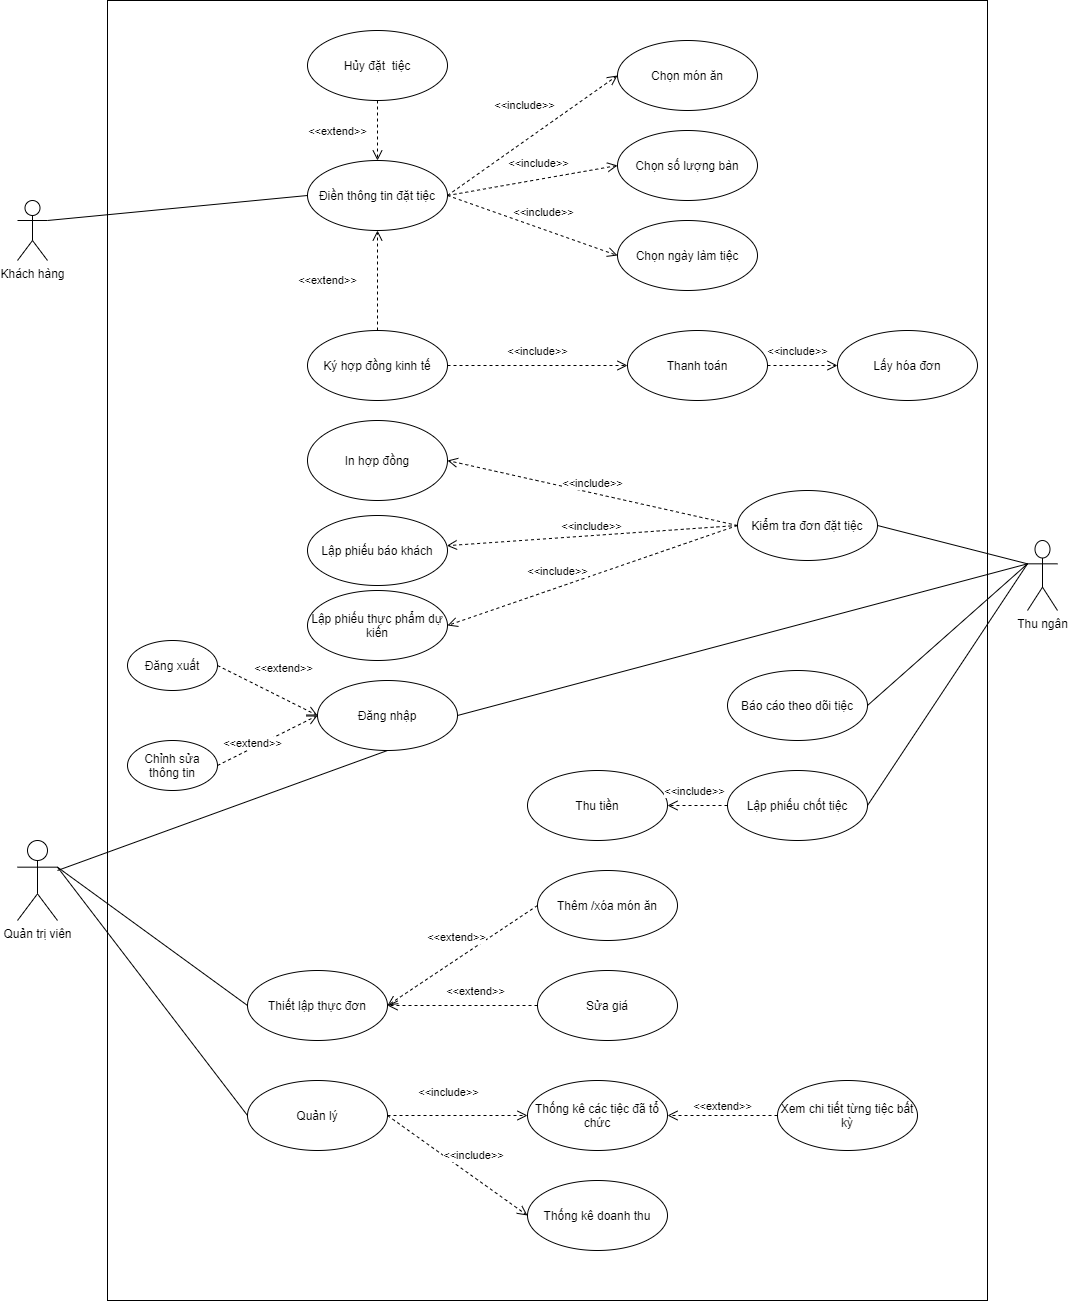

The diagram above was exported from draw.io. Its source (the exported page's mxGraphModel, read from the mxfile embedded in the PNG):
<mxGraphModel dx="1422" dy="728" grid="1" gridSize="10" guides="1" tooltips="1" connect="1" arrows="1" fold="1" page="1" pageScale="1" pageWidth="1169" pageHeight="826" math="0" shadow="0">
  <root>
    <mxCell id="0" />
    <mxCell id="1" parent="0" />
    <mxCell id="rbpAPGuWG7FMursZSVv3-58" value="" style="html=1;" parent="1" vertex="1">
      <mxGeometry x="170" y="290" width="880" height="1300" as="geometry" />
    </mxCell>
    <mxCell id="rbpAPGuWG7FMursZSVv3-59" value="Điền thông tin đặt tiệc" style="ellipse;whiteSpace=wrap;html=1;" parent="1" vertex="1">
      <mxGeometry x="370" y="450" width="140" height="70" as="geometry" />
    </mxCell>
    <mxCell id="rbpAPGuWG7FMursZSVv3-60" value="Ký hợp đồng kinh tế" style="ellipse;whiteSpace=wrap;html=1;" parent="1" vertex="1">
      <mxGeometry x="370" y="620" width="140" height="70" as="geometry" />
    </mxCell>
    <mxCell id="rbpAPGuWG7FMursZSVv3-62" value="&amp;lt;&amp;lt;extend&amp;gt;&amp;gt;" style="html=1;verticalAlign=middle;endArrow=open;dashed=1;endSize=8;shadow=0;rounded=1;horizontal=1;entryX=0.5;entryY=1;entryDx=0;entryDy=0;exitX=0.5;exitY=0;exitDx=0;exitDy=0;" parent="1" source="rbpAPGuWG7FMursZSVv3-60" target="rbpAPGuWG7FMursZSVv3-59" edge="1">
      <mxGeometry y="50" relative="1" as="geometry">
        <mxPoint x="440" y="520" as="sourcePoint" />
        <mxPoint x="500" y="700" as="targetPoint" />
        <Array as="points" />
        <mxPoint as="offset" />
      </mxGeometry>
    </mxCell>
    <mxCell id="rbpAPGuWG7FMursZSVv3-64" value="Chọn món ăn" style="ellipse;whiteSpace=wrap;html=1;" parent="1" vertex="1">
      <mxGeometry x="680" y="330" width="140" height="70" as="geometry" />
    </mxCell>
    <mxCell id="rbpAPGuWG7FMursZSVv3-65" value="Chọn số lượng bàn" style="ellipse;whiteSpace=wrap;html=1;" parent="1" vertex="1">
      <mxGeometry x="680" y="420" width="140" height="70" as="geometry" />
    </mxCell>
    <mxCell id="rbpAPGuWG7FMursZSVv3-67" style="edgeStyle=none;rounded=1;orthogonalLoop=1;jettySize=auto;html=1;exitX=0;exitY=0.5;exitDx=0;exitDy=0;shadow=0;dashed=1;endArrow=open;endSize=8;" parent="1" source="rbpAPGuWG7FMursZSVv3-65" target="rbpAPGuWG7FMursZSVv3-65" edge="1">
      <mxGeometry relative="1" as="geometry" />
    </mxCell>
    <mxCell id="rbpAPGuWG7FMursZSVv3-68" value="&amp;lt;&amp;lt;include&amp;gt;&amp;gt;" style="html=1;verticalAlign=middle;endArrow=open;dashed=1;endSize=8;shadow=0;exitX=1;exitY=0.5;exitDx=0;exitDy=0;entryX=0;entryY=0.5;entryDx=0;entryDy=0;horizontal=1;" parent="1" source="rbpAPGuWG7FMursZSVv3-59" target="rbpAPGuWG7FMursZSVv3-64" edge="1">
      <mxGeometry x="0.1" y="28" relative="1" as="geometry">
        <mxPoint x="650" y="470" as="sourcePoint" />
        <mxPoint x="570" y="470" as="targetPoint" />
        <Array as="points" />
        <mxPoint y="-1" as="offset" />
      </mxGeometry>
    </mxCell>
    <mxCell id="rbpAPGuWG7FMursZSVv3-70" value="&amp;lt;&amp;lt;include&amp;gt;&amp;gt;" style="html=1;verticalAlign=bottom;endArrow=open;dashed=1;endSize=8;shadow=0;exitX=1;exitY=0.5;exitDx=0;exitDy=0;entryX=0;entryY=0.5;entryDx=0;entryDy=0;" parent="1" source="rbpAPGuWG7FMursZSVv3-59" target="rbpAPGuWG7FMursZSVv3-65" edge="1">
      <mxGeometry x="0.0941" y="7" relative="1" as="geometry">
        <mxPoint x="650" y="470" as="sourcePoint" />
        <mxPoint x="570" y="470" as="targetPoint" />
        <Array as="points" />
        <mxPoint as="offset" />
      </mxGeometry>
    </mxCell>
    <mxCell id="rbpAPGuWG7FMursZSVv3-71" value="Thanh toán" style="ellipse;whiteSpace=wrap;html=1;" parent="1" vertex="1">
      <mxGeometry x="690" y="620" width="140" height="70" as="geometry" />
    </mxCell>
    <mxCell id="rbpAPGuWG7FMursZSVv3-73" value="&amp;lt;&amp;lt;include&amp;gt;&amp;gt;" style="html=1;verticalAlign=bottom;endArrow=open;dashed=1;endSize=8;shadow=0;exitX=1;exitY=0.5;exitDx=0;exitDy=0;entryX=0;entryY=0.5;entryDx=0;entryDy=0;" parent="1" source="rbpAPGuWG7FMursZSVv3-60" target="rbpAPGuWG7FMursZSVv3-71" edge="1">
      <mxGeometry y="5" relative="1" as="geometry">
        <mxPoint x="650" y="610" as="sourcePoint" />
        <mxPoint x="570" y="610" as="targetPoint" />
        <mxPoint as="offset" />
      </mxGeometry>
    </mxCell>
    <mxCell id="rbpAPGuWG7FMursZSVv3-102" value="Khách hàng" style="shape=umlActor;verticalLabelPosition=bottom;verticalAlign=top;html=1;rounded=0;sketch=0;" parent="1" vertex="1">
      <mxGeometry x="80" y="490" width="30" height="60" as="geometry" />
    </mxCell>
    <mxCell id="rbpAPGuWG7FMursZSVv3-113" value="" style="endArrow=none;html=1;entryX=0;entryY=0.5;entryDx=0;entryDy=0;exitX=1;exitY=0.3333333333333333;exitDx=0;exitDy=0;exitPerimeter=0;" parent="1" source="rbpAPGuWG7FMursZSVv3-102" target="rbpAPGuWG7FMursZSVv3-59" edge="1">
      <mxGeometry width="50" height="50" relative="1" as="geometry">
        <mxPoint x="110" y="580" as="sourcePoint" />
        <mxPoint x="470" y="560" as="targetPoint" />
      </mxGeometry>
    </mxCell>
    <mxCell id="rbpAPGuWG7FMursZSVv3-133" value="Hủy đặt&amp;nbsp; tiệc" style="ellipse;whiteSpace=wrap;html=1;" parent="1" vertex="1">
      <mxGeometry x="370" y="320" width="140" height="70" as="geometry" />
    </mxCell>
    <mxCell id="rbpAPGuWG7FMursZSVv3-134" value="&amp;lt;&amp;lt;extend&amp;gt;&amp;gt;" style="html=1;verticalAlign=bottom;endArrow=open;dashed=1;endSize=8;exitX=0.5;exitY=1;exitDx=0;exitDy=0;" parent="1" source="rbpAPGuWG7FMursZSVv3-133" target="rbpAPGuWG7FMursZSVv3-59" edge="1">
      <mxGeometry x="0.3333" y="-40" relative="1" as="geometry">
        <mxPoint x="480" y="470" as="sourcePoint" />
        <mxPoint x="400" y="470" as="targetPoint" />
        <mxPoint as="offset" />
      </mxGeometry>
    </mxCell>
    <mxCell id="rbpAPGuWG7FMursZSVv3-135" value="Thu ngân" style="shape=umlActor;verticalLabelPosition=bottom;verticalAlign=top;html=1;" parent="1" vertex="1">
      <mxGeometry x="1090" y="830" width="30" height="70" as="geometry" />
    </mxCell>
    <mxCell id="rbpAPGuWG7FMursZSVv3-143" value="In hợp đồng" style="ellipse;whiteSpace=wrap;html=1;" parent="1" vertex="1">
      <mxGeometry x="370" y="710" width="140" height="80" as="geometry" />
    </mxCell>
    <mxCell id="rbpAPGuWG7FMursZSVv3-144" value="Lập phiếu thực phẩm dự kiến" style="ellipse;whiteSpace=wrap;html=1;" parent="1" vertex="1">
      <mxGeometry x="370" y="880" width="140" height="70" as="geometry" />
    </mxCell>
    <mxCell id="rbpAPGuWG7FMursZSVv3-148" value="Quản trị viên" style="shape=umlActor;verticalLabelPosition=bottom;verticalAlign=top;html=1;" parent="1" vertex="1">
      <mxGeometry x="80" y="1130" width="40" height="80" as="geometry" />
    </mxCell>
    <mxCell id="rbpAPGuWG7FMursZSVv3-149" value="Thiết lập thực đơn" style="ellipse;whiteSpace=wrap;html=1;" parent="1" vertex="1">
      <mxGeometry x="310" y="1260" width="140" height="70" as="geometry" />
    </mxCell>
    <mxCell id="rbpAPGuWG7FMursZSVv3-150" value="Quản lý" style="ellipse;whiteSpace=wrap;html=1;" parent="1" vertex="1">
      <mxGeometry x="310" y="1370" width="140" height="70" as="geometry" />
    </mxCell>
    <mxCell id="rbpAPGuWG7FMursZSVv3-151" value="Thống kê các tiệc đã tổ chức" style="ellipse;whiteSpace=wrap;html=1;" parent="1" vertex="1">
      <mxGeometry x="590" y="1370" width="140" height="70" as="geometry" />
    </mxCell>
    <mxCell id="rbpAPGuWG7FMursZSVv3-152" value="Sửa giá" style="ellipse;whiteSpace=wrap;html=1;" parent="1" vertex="1">
      <mxGeometry x="600" y="1260" width="140" height="70" as="geometry" />
    </mxCell>
    <mxCell id="rbpAPGuWG7FMursZSVv3-153" value="Thêm /xóa món ăn" style="ellipse;whiteSpace=wrap;html=1;" parent="1" vertex="1">
      <mxGeometry x="600" y="1160" width="140" height="70" as="geometry" />
    </mxCell>
    <mxCell id="rbpAPGuWG7FMursZSVv3-154" value="Thống kê doanh thu" style="ellipse;whiteSpace=wrap;html=1;" parent="1" vertex="1">
      <mxGeometry x="590" y="1470" width="140" height="70" as="geometry" />
    </mxCell>
    <mxCell id="rbpAPGuWG7FMursZSVv3-158" value="&amp;lt;&amp;lt;extend&amp;gt;&amp;gt;" style="html=1;verticalAlign=bottom;endArrow=open;dashed=1;endSize=8;exitX=0;exitY=0.5;exitDx=0;exitDy=0;entryX=1;entryY=0.5;entryDx=0;entryDy=0;" parent="1" source="rbpAPGuWG7FMursZSVv3-153" target="rbpAPGuWG7FMursZSVv3-149" edge="1">
      <mxGeometry x="-0.0027" y="-11" relative="1" as="geometry">
        <mxPoint x="550" y="1010" as="sourcePoint" />
        <mxPoint x="470" y="1010" as="targetPoint" />
        <mxPoint as="offset" />
      </mxGeometry>
    </mxCell>
    <mxCell id="rbpAPGuWG7FMursZSVv3-159" value="&amp;lt;&amp;lt;extend&amp;gt;&amp;gt;" style="html=1;verticalAlign=bottom;endArrow=open;dashed=1;endSize=8;exitX=0;exitY=0.5;exitDx=0;exitDy=0;" parent="1" source="rbpAPGuWG7FMursZSVv3-152" edge="1" target="rbpAPGuWG7FMursZSVv3-149">
      <mxGeometry x="-0.1685" y="-5" relative="1" as="geometry">
        <mxPoint x="550" y="1010" as="sourcePoint" />
        <mxPoint x="510" y="1090" as="targetPoint" />
        <mxPoint as="offset" />
      </mxGeometry>
    </mxCell>
    <mxCell id="rbpAPGuWG7FMursZSVv3-160" value="&amp;lt;&amp;lt;include&amp;gt;&amp;gt;" style="html=1;verticalAlign=bottom;endArrow=open;dashed=1;endSize=8;exitX=1;exitY=0.5;exitDx=0;exitDy=0;entryX=0;entryY=0.5;entryDx=0;entryDy=0;" parent="1" source="rbpAPGuWG7FMursZSVv3-150" target="rbpAPGuWG7FMursZSVv3-151" edge="1">
      <mxGeometry x="-0.1306" y="14" relative="1" as="geometry">
        <mxPoint x="550" y="1010" as="sourcePoint" />
        <mxPoint x="470" y="1010" as="targetPoint" />
        <mxPoint as="offset" />
      </mxGeometry>
    </mxCell>
    <mxCell id="rbpAPGuWG7FMursZSVv3-161" value="&amp;lt;&amp;lt;include&amp;gt;&amp;gt;" style="html=1;verticalAlign=bottom;endArrow=open;dashed=1;endSize=8;exitX=1;exitY=0.5;exitDx=0;exitDy=0;entryX=0;entryY=0.5;entryDx=0;entryDy=0;" parent="1" source="rbpAPGuWG7FMursZSVv3-150" target="rbpAPGuWG7FMursZSVv3-154" edge="1">
      <mxGeometry x="0.1385" y="10" relative="1" as="geometry">
        <mxPoint x="550" y="1010" as="sourcePoint" />
        <mxPoint x="470" y="1010" as="targetPoint" />
        <mxPoint as="offset" />
      </mxGeometry>
    </mxCell>
    <mxCell id="rbpAPGuWG7FMursZSVv3-162" value="Xem chi tiết từng tiệc bất kỳ" style="ellipse;whiteSpace=wrap;html=1;" parent="1" vertex="1">
      <mxGeometry x="840" y="1370" width="140" height="70" as="geometry" />
    </mxCell>
    <mxCell id="rbpAPGuWG7FMursZSVv3-163" value="&amp;lt;&amp;lt;extend&amp;gt;&amp;gt;" style="html=1;verticalAlign=bottom;endArrow=open;dashed=1;endSize=8;exitX=0;exitY=0.5;exitDx=0;exitDy=0;entryX=1;entryY=0.5;entryDx=0;entryDy=0;" parent="1" source="rbpAPGuWG7FMursZSVv3-162" target="rbpAPGuWG7FMursZSVv3-151" edge="1">
      <mxGeometry relative="1" as="geometry">
        <mxPoint x="350" y="790" as="sourcePoint" />
        <mxPoint x="270" y="790" as="targetPoint" />
      </mxGeometry>
    </mxCell>
    <mxCell id="rbpAPGuWG7FMursZSVv3-167" value="" style="endArrow=none;html=1;exitX=1;exitY=0.3333333333333333;exitDx=0;exitDy=0;exitPerimeter=0;entryX=0;entryY=0.5;entryDx=0;entryDy=0;" parent="1" source="rbpAPGuWG7FMursZSVv3-148" target="rbpAPGuWG7FMursZSVv3-149" edge="1">
      <mxGeometry width="50" height="50" relative="1" as="geometry">
        <mxPoint x="340" y="1220" as="sourcePoint" />
        <mxPoint x="390" y="1170" as="targetPoint" />
      </mxGeometry>
    </mxCell>
    <mxCell id="rbpAPGuWG7FMursZSVv3-168" value="" style="endArrow=none;html=1;exitX=1;exitY=0.3333333333333333;exitDx=0;exitDy=0;exitPerimeter=0;entryX=0;entryY=0.5;entryDx=0;entryDy=0;" parent="1" source="rbpAPGuWG7FMursZSVv3-148" target="rbpAPGuWG7FMursZSVv3-150" edge="1">
      <mxGeometry width="50" height="50" relative="1" as="geometry">
        <mxPoint x="340" y="1220" as="sourcePoint" />
        <mxPoint x="390" y="1170" as="targetPoint" />
      </mxGeometry>
    </mxCell>
    <mxCell id="rbpAPGuWG7FMursZSVv3-171" value="Đăng nhập" style="ellipse;whiteSpace=wrap;html=1;" parent="1" vertex="1">
      <mxGeometry x="380" y="970" width="140" height="70" as="geometry" />
    </mxCell>
    <mxCell id="rbpAPGuWG7FMursZSVv3-173" value="" style="endArrow=none;html=1;exitX=1;exitY=0.5;exitDx=0;exitDy=0;entryX=0;entryY=0.3333333333333333;entryDx=0;entryDy=0;entryPerimeter=0;" parent="1" source="rbpAPGuWG7FMursZSVv3-171" target="rbpAPGuWG7FMursZSVv3-135" edge="1">
      <mxGeometry width="50" height="50" relative="1" as="geometry">
        <mxPoint x="640" y="900" as="sourcePoint" />
        <mxPoint x="1110" y="860" as="targetPoint" />
      </mxGeometry>
    </mxCell>
    <mxCell id="rbpAPGuWG7FMursZSVv3-174" value="" style="endArrow=none;html=1;entryX=0.5;entryY=1;entryDx=0;entryDy=0;" parent="1" target="rbpAPGuWG7FMursZSVv3-171" edge="1">
      <mxGeometry width="50" height="50" relative="1" as="geometry">
        <mxPoint x="120" y="1160" as="sourcePoint" />
        <mxPoint x="340" y="860" as="targetPoint" />
      </mxGeometry>
    </mxCell>
    <mxCell id="rbpAPGuWG7FMursZSVv3-176" value="Lấy hóa đơn" style="ellipse;whiteSpace=wrap;html=1;" parent="1" vertex="1">
      <mxGeometry x="900" y="620" width="140" height="70" as="geometry" />
    </mxCell>
    <mxCell id="rbpAPGuWG7FMursZSVv3-177" value="&amp;lt;&amp;lt;include&amp;gt;&amp;gt;" style="html=1;verticalAlign=bottom;endArrow=open;dashed=1;endSize=8;entryX=0;entryY=0.5;entryDx=0;entryDy=0;exitX=1;exitY=0.5;exitDx=0;exitDy=0;" parent="1" source="rbpAPGuWG7FMursZSVv3-71" target="rbpAPGuWG7FMursZSVv3-176" edge="1">
      <mxGeometry x="-0.1429" y="5" relative="1" as="geometry">
        <mxPoint x="420" y="740" as="sourcePoint" />
        <mxPoint x="340" y="740" as="targetPoint" />
        <mxPoint as="offset" />
      </mxGeometry>
    </mxCell>
    <mxCell id="rbpAPGuWG7FMursZSVv3-178" value="Lập phiếu báo khách" style="ellipse;whiteSpace=wrap;html=1;" parent="1" vertex="1">
      <mxGeometry x="370" y="805" width="140" height="70" as="geometry" />
    </mxCell>
    <mxCell id="rbpAPGuWG7FMursZSVv3-179" value="Kiểm tra đơn đặt tiệc" style="ellipse;whiteSpace=wrap;html=1;" parent="1" vertex="1">
      <mxGeometry x="800" y="780" width="140" height="70" as="geometry" />
    </mxCell>
    <mxCell id="rbpAPGuWG7FMursZSVv3-180" value="&amp;lt;&amp;lt;include&amp;gt;&amp;gt;" style="html=1;verticalAlign=bottom;endArrow=open;dashed=1;endSize=8;exitX=0;exitY=0.5;exitDx=0;exitDy=0;entryX=1;entryY=0.5;entryDx=0;entryDy=0;" parent="1" source="rbpAPGuWG7FMursZSVv3-179" target="rbpAPGuWG7FMursZSVv3-143" edge="1">
      <mxGeometry relative="1" as="geometry">
        <mxPoint x="420" y="860" as="sourcePoint" />
        <mxPoint x="340" y="860" as="targetPoint" />
      </mxGeometry>
    </mxCell>
    <mxCell id="rbpAPGuWG7FMursZSVv3-181" value="&amp;lt;&amp;lt;include&amp;gt;&amp;gt;" style="html=1;verticalAlign=bottom;endArrow=open;dashed=1;endSize=8;exitX=0;exitY=0.5;exitDx=0;exitDy=0;" parent="1" source="rbpAPGuWG7FMursZSVv3-179" edge="1" target="rbpAPGuWG7FMursZSVv3-178">
      <mxGeometry relative="1" as="geometry">
        <mxPoint x="420" y="860" as="sourcePoint" />
        <mxPoint x="510" y="840" as="targetPoint" />
      </mxGeometry>
    </mxCell>
    <mxCell id="rbpAPGuWG7FMursZSVv3-182" value="&amp;lt;&amp;lt;include&amp;gt;&amp;gt;" style="html=1;verticalAlign=bottom;endArrow=open;dashed=1;endSize=8;exitX=0;exitY=0.5;exitDx=0;exitDy=0;entryX=1;entryY=0.5;entryDx=0;entryDy=0;" parent="1" source="rbpAPGuWG7FMursZSVv3-179" target="rbpAPGuWG7FMursZSVv3-144" edge="1">
      <mxGeometry x="0.2278" y="-7" relative="1" as="geometry">
        <mxPoint x="420" y="860" as="sourcePoint" />
        <mxPoint x="340" y="860" as="targetPoint" />
        <mxPoint as="offset" />
      </mxGeometry>
    </mxCell>
    <mxCell id="rbpAPGuWG7FMursZSVv3-183" value="" style="endArrow=none;html=1;exitX=1;exitY=0.5;exitDx=0;exitDy=0;entryX=0;entryY=0.3333333333333333;entryDx=0;entryDy=0;entryPerimeter=0;" parent="1" source="rbpAPGuWG7FMursZSVv3-179" edge="1" target="rbpAPGuWG7FMursZSVv3-135">
      <mxGeometry width="50" height="50" relative="1" as="geometry">
        <mxPoint x="350" y="1010" as="sourcePoint" />
        <mxPoint x="1090" y="850" as="targetPoint" />
      </mxGeometry>
    </mxCell>
    <mxCell id="rbpAPGuWG7FMursZSVv3-186" value="Đăng xuất" style="ellipse;whiteSpace=wrap;html=1;" parent="1" vertex="1">
      <mxGeometry x="190" y="930" width="90" height="50" as="geometry" />
    </mxCell>
    <mxCell id="rbpAPGuWG7FMursZSVv3-187" value="Chỉnh sửa thông tin" style="ellipse;whiteSpace=wrap;html=1;" parent="1" vertex="1">
      <mxGeometry x="190" y="1030" width="90" height="50" as="geometry" />
    </mxCell>
    <mxCell id="rbpAPGuWG7FMursZSVv3-188" value="&amp;lt;&amp;lt;extend&amp;gt;&amp;gt;" style="html=1;verticalAlign=bottom;endArrow=open;dashed=1;endSize=8;exitX=1;exitY=0.5;exitDx=0;exitDy=0;entryX=0;entryY=0.5;entryDx=0;entryDy=0;" parent="1" source="rbpAPGuWG7FMursZSVv3-186" target="rbpAPGuWG7FMursZSVv3-171" edge="1">
      <mxGeometry x="0.1509" y="19" relative="1" as="geometry">
        <mxPoint x="430" y="820" as="sourcePoint" />
        <mxPoint x="350" y="820" as="targetPoint" />
        <mxPoint as="offset" />
      </mxGeometry>
    </mxCell>
    <mxCell id="rbpAPGuWG7FMursZSVv3-189" value="&amp;lt;&amp;lt;extend&amp;gt;&amp;gt;" style="html=1;verticalAlign=bottom;endArrow=open;dashed=1;endSize=8;exitX=1;exitY=0.5;exitDx=0;exitDy=0;entryX=0;entryY=0.5;entryDx=0;entryDy=0;" parent="1" source="rbpAPGuWG7FMursZSVv3-187" target="rbpAPGuWG7FMursZSVv3-171" edge="1">
      <mxGeometry x="-0.3448" y="-4" relative="1" as="geometry">
        <mxPoint x="430" y="820" as="sourcePoint" />
        <mxPoint x="350" y="820" as="targetPoint" />
        <mxPoint as="offset" />
      </mxGeometry>
    </mxCell>
    <mxCell id="OQVX2llwObdBPNY-rW1F-1" value="Chọn ngày làm tiệc" style="ellipse;whiteSpace=wrap;html=1;" vertex="1" parent="1">
      <mxGeometry x="680" y="510" width="140" height="70" as="geometry" />
    </mxCell>
    <mxCell id="OQVX2llwObdBPNY-rW1F-2" value="&amp;lt;&amp;lt;include&amp;gt;&amp;gt;" style="html=1;verticalAlign=bottom;endArrow=open;dashed=1;endSize=8;shadow=0;exitX=1;exitY=0.5;exitDx=0;exitDy=0;entryX=0;entryY=0.5;entryDx=0;entryDy=0;" edge="1" parent="1" target="OQVX2llwObdBPNY-rW1F-1" source="rbpAPGuWG7FMursZSVv3-59">
      <mxGeometry x="0.0941" y="7" relative="1" as="geometry">
        <mxPoint x="480" y="485" as="sourcePoint" />
        <mxPoint x="600" y="585" as="targetPoint" />
        <Array as="points" />
        <mxPoint as="offset" />
      </mxGeometry>
    </mxCell>
    <mxCell id="OQVX2llwObdBPNY-rW1F-3" value="Báo cáo theo dõi tiệc" style="ellipse;whiteSpace=wrap;html=1;" vertex="1" parent="1">
      <mxGeometry x="790" y="960" width="140" height="70" as="geometry" />
    </mxCell>
    <mxCell id="OQVX2llwObdBPNY-rW1F-4" value="Lập phiếu chốt tiệc&lt;span style=&quot;color: rgba(0 , 0 , 0 , 0) ; font-family: monospace ; font-size: 0px&quot;&gt;%3CmxGraphModel%3E%3Croot%3E%3CmxCell%20id%3D%220%22%2F%3E%3CmxCell%20id%3D%221%22%20parent%3D%220%22%2F%3E%3CmxCell%20id%3D%222%22%20value%3D%22B%C3%A1o%20c%C3%A1o%20theo%20d%C3%B5i%20ti%E1%BB%87c%22%20style%3D%22ellipse%3BwhiteSpace%3Dwrap%3Bhtml%3D1%3B%22%20vertex%3D%221%22%20parent%3D%221%22%3E%3CmxGeometry%20x%3D%22790%22%20y%3D%22960%22%20width%3D%22140%22%20height%3D%2270%22%20as%3D%22geometry%22%2F%3E%3C%2FmxCell%3E%3C%2Froot%3E%3C%2FmxGraphModel%3E&lt;/span&gt;" style="ellipse;whiteSpace=wrap;html=1;" vertex="1" parent="1">
      <mxGeometry x="790" y="1060" width="140" height="70" as="geometry" />
    </mxCell>
    <mxCell id="OQVX2llwObdBPNY-rW1F-6" value="Thu tiền" style="ellipse;whiteSpace=wrap;html=1;" vertex="1" parent="1">
      <mxGeometry x="590" y="1060" width="140" height="70" as="geometry" />
    </mxCell>
    <mxCell id="OQVX2llwObdBPNY-rW1F-7" value="&amp;lt;&amp;lt;include&amp;gt;&amp;gt;" style="html=1;verticalAlign=bottom;endArrow=open;dashed=1;endSize=8;exitX=0;exitY=0.5;exitDx=0;exitDy=0;" edge="1" parent="1" source="OQVX2llwObdBPNY-rW1F-4" target="OQVX2llwObdBPNY-rW1F-6">
      <mxGeometry x="0.1111" y="-5" relative="1" as="geometry">
        <mxPoint x="810" y="825" as="sourcePoint" />
        <mxPoint x="520" y="925" as="targetPoint" />
        <mxPoint as="offset" />
      </mxGeometry>
    </mxCell>
    <mxCell id="OQVX2llwObdBPNY-rW1F-8" value="" style="endArrow=none;html=1;exitX=1;exitY=0.5;exitDx=0;exitDy=0;entryX=0;entryY=0.3333333333333333;entryDx=0;entryDy=0;entryPerimeter=0;" edge="1" parent="1" source="OQVX2llwObdBPNY-rW1F-3" target="rbpAPGuWG7FMursZSVv3-135">
      <mxGeometry width="50" height="50" relative="1" as="geometry">
        <mxPoint x="950" y="825" as="sourcePoint" />
        <mxPoint x="1090" y="850" as="targetPoint" />
      </mxGeometry>
    </mxCell>
    <mxCell id="OQVX2llwObdBPNY-rW1F-9" value="" style="endArrow=none;html=1;exitX=1;exitY=0.5;exitDx=0;exitDy=0;entryX=0;entryY=0.3333333333333333;entryDx=0;entryDy=0;entryPerimeter=0;" edge="1" parent="1" source="OQVX2llwObdBPNY-rW1F-4" target="rbpAPGuWG7FMursZSVv3-135">
      <mxGeometry width="50" height="50" relative="1" as="geometry">
        <mxPoint x="960" y="835" as="sourcePoint" />
        <mxPoint x="1090" y="860" as="targetPoint" />
      </mxGeometry>
    </mxCell>
  </root>
</mxGraphModel>